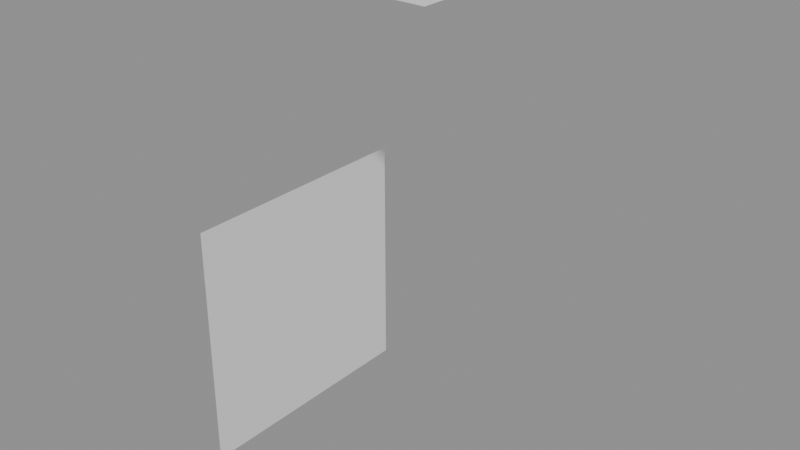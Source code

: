 # Source: f01260_input.blend  (saved by Blender 5.2.44; exported with 4.5.12 LTS)
import bpy
from mathutils import Matrix  # noqa: F401  (used for matrix-valued properties, if any)

bpy.ops.wm.read_factory_settings(use_empty=True)
scene = bpy.context.scene
scene.name = 'Scene'

# ---- meshes
me_m4_far_00mesh = bpy.data.meshes.new('M4_Far_00Mesh')
me_m4_far_00mesh.from_pydata([(1.0, 0.0, 0.0), (1.0, 0.0, 0.0625), (1.0, 0.0, 0.125), (1.0, 0.0, 0.1875), (1.0, 0.0, 0.25), (1.0, 0.0, 0.3125), (1.0, 0.0, 0.375), (1.0, 0.0, 0.4375), (1.0, 0.0, 0.5), (1.0, 0.0, 0.5625), (1.0, 0.0, 0.625), (1.0, 0.0, 0.6875), (1.0, 0.0, 0.75), (1.0, 0.0, 0.8125), (1.0, 0.0, 0.875), (1.0, 0.0, 0.9375), (1.0, 0.0, 1.0), (1.0, 0.0625, 0.0), (1.0, 0.0625, 0.0625), (1.0, 0.0625, 0.125), (1.0, 0.0625, 0.1875), (1.0, 0.0625, 0.25), (1.0, 0.0625, 0.3125), (1.0, 0.0625, 0.375), (1.0, 0.0625, 0.4375), (1.0, 0.0625, 0.5), (1.0, 0.0625, 0.5625), (1.0, 0.0625, 0.625), (1.0, 0.0625, 0.6875), (1.0, 0.0625, 0.75), (1.0, 0.0625, 0.8125), (1.0, 0.0625, 0.875), (1.0, 0.0625, 0.9375), (1.0, 0.0625, 1.0), (1.0, 0.125, 0.0), (1.0, 0.125, 0.0625), (1.0, 0.125, 0.125), (1.0, 0.125, 0.1875), (1.0, 0.125, 0.25), (1.0, 0.125, 0.3125), (1.0, 0.125, 0.375), (1.0, 0.125, 0.4375), (1.0, 0.125, 0.5), (1.0, 0.125, 0.5625), (1.0, 0.125, 0.625), (1.0, 0.125, 0.6875), (1.0, 0.125, 0.75), (1.0, 0.125, 0.8125), (1.0, 0.125, 0.875), (1.0, 0.125, 0.9375), (1.0, 0.125, 1.0), (1.0, 0.1875, 0.0), (1.0, 0.1875, 0.0625), (1.0, 0.1875, 0.125), (1.0, 0.1875, 0.1875), (1.0, 0.1875, 0.25), (1.0, 0.1875, 0.3125), (1.0, 0.1875, 0.375), (1.0, 0.1875, 0.4375), (1.0, 0.1875, 0.5), (1.0, 0.1875, 0.5625), (1.0, 0.1875, 0.625), (1.0, 0.1875, 0.6875), (1.0, 0.1875, 0.75), (1.0, 0.1875, 0.8125), (1.0, 0.1875, 0.875), (1.0, 0.1875, 0.9375), (1.0, 0.1875, 1.0), (1.0, 0.25, 0.0), (1.0, 0.25, 0.0625), (1.0, 0.25, 0.125), (1.0, 0.25, 0.1875), (1.0, 0.25, 0.25), (1.0, 0.25, 0.3125), (1.0, 0.25, 0.375), (1.0, 0.25, 0.4375), (1.0, 0.25, 0.5), (1.0, 0.25, 0.5625), (1.0, 0.25, 0.625), (1.0, 0.25, 0.6875), (1.0, 0.25, 0.75), (1.0, 0.25, 0.8125), (1.0, 0.25, 0.875), (1.0, 0.25, 0.9375), (1.0, 0.25, 1.0), (1.0, 0.3125, 0.0), (1.0, 0.3125, 0.0625), (1.0, 0.3125, 0.125), (1.0, 0.3125, 0.1875), (1.0, 0.3125, 0.25), (1.0, 0.3125, 0.3125), (1.0, 0.3125, 0.375), (1.0, 0.3125, 0.4375), (1.0, 0.3125, 0.5), (1.0, 0.3125, 0.5625), (1.0, 0.3125, 0.625), (1.0, 0.3125, 0.6875), (1.0, 0.3125, 0.75), (1.0, 0.3125, 0.8125), (1.0, 0.3125, 0.875), (1.0, 0.3125, 0.9375), (1.0, 0.3125, 1.0), (1.0, 0.375, 0.0), (1.0, 0.375, 0.0625), (1.0, 0.375, 0.125), (1.0, 0.375, 0.1875), (1.0, 0.375, 0.25), (1.0, 0.375, 0.3125), (1.0, 0.375, 0.375), (1.0, 0.375, 0.4375), (1.0, 0.375, 0.5), (1.0, 0.375, 0.5625), (1.0, 0.375, 0.625), (1.0, 0.375, 0.6875), (1.0, 0.375, 0.75), (1.0, 0.375, 0.8125), (1.0, 0.375, 0.875), (1.0, 0.375, 0.9375), (1.0, 0.375, 1.0), (1.0, 0.4375, 0.0), (1.0, 0.4375, 0.0625), (1.0, 0.4375, 0.125), (1.0, 0.4375, 0.1875), (1.0, 0.4375, 0.25), (1.0, 0.4375, 0.3125), (1.0, 0.4375, 0.375), (1.0, 0.4375, 0.4375), (1.0, 0.4375, 0.5), (1.0, 0.4375, 0.5625), (1.0, 0.4375, 0.625), (1.0, 0.4375, 0.6875), (1.0, 0.4375, 0.75), (1.0, 0.4375, 0.8125), (1.0, 0.4375, 0.875), (1.0, 0.4375, 0.9375), (1.0, 0.4375, 1.0), (1.0, 0.5, 0.0), (1.0, 0.5, 0.0625), (1.0, 0.5, 0.125), (1.0, 0.5, 0.1875), (1.0, 0.5, 0.25), (1.0, 0.5, 0.3125), (1.0, 0.5, 0.375), (1.0, 0.5, 0.4375), (1.0, 0.5, 0.5), (1.0, 0.5, 0.5625), (1.0, 0.5, 0.625), (1.0, 0.5, 0.6875), (1.0, 0.5, 0.75), (1.0, 0.5, 0.8125), (1.0, 0.5, 0.875), (1.0, 0.5, 0.9375), (1.0, 0.5, 1.0), (1.0, 0.5625, 0.0), (1.0, 0.5625, 0.0625), (1.0, 0.5625, 0.125), (1.0, 0.5625, 0.1875), (1.0, 0.5625, 0.25), (1.0, 0.5625, 0.3125), (1.0, 0.5625, 0.375), (1.0, 0.5625, 0.4375), (1.0, 0.5625, 0.5), (1.0, 0.5625, 0.5625), (1.0, 0.5625, 0.625), (1.0, 0.5625, 0.6875), (1.0, 0.5625, 0.75), (1.0, 0.5625, 0.8125), (1.0, 0.5625, 0.875), (1.0, 0.5625, 0.9375), (1.0, 0.5625, 1.0), (1.0, 0.625, 0.0), (1.0, 0.625, 0.0625), (1.0, 0.625, 0.125), (1.0, 0.625, 0.1875), (1.0, 0.625, 0.25), (1.0, 0.625, 0.3125), (1.0, 0.625, 0.375), (1.0, 0.625, 0.4375), (1.0, 0.625, 0.5), (1.0, 0.625, 0.5625), (1.0, 0.625, 0.625), (1.0, 0.625, 0.6875), (1.0, 0.625, 0.75), (1.0, 0.625, 0.8125), (1.0, 0.625, 0.875), (1.0, 0.625, 0.9375), (1.0, 0.625, 1.0), (1.0, 0.6875, 0.0), (1.0, 0.6875, 0.0625), (1.0, 0.6875, 0.125), (1.0, 0.6875, 0.1875), (1.0, 0.6875, 0.25), (1.0, 0.6875, 0.3125), (1.0, 0.6875, 0.375), (1.0, 0.6875, 0.4375), (1.0, 0.6875, 0.5), (1.0, 0.6875, 0.5625), (1.0, 0.6875, 0.625), (1.0, 0.6875, 0.6875), (1.0, 0.6875, 0.75), (1.0, 0.6875, 0.8125), (1.0, 0.6875, 0.875), (1.0, 0.6875, 0.9375), (1.0, 0.6875, 1.0), (1.0, 0.75, 0.0), (1.0, 0.75, 0.0625), (1.0, 0.75, 0.125), (1.0, 0.75, 0.1875), (1.0, 0.75, 0.25), (1.0, 0.75, 0.3125), (1.0, 0.75, 0.375), (1.0, 0.75, 0.4375), (1.0, 0.75, 0.5), (1.0, 0.75, 0.5625), (1.0, 0.75, 0.625), (1.0, 0.75, 0.6875), (1.0, 0.75, 0.75), (1.0, 0.75, 0.8125), (1.0, 0.75, 0.875), (1.0, 0.75, 0.9375), (1.0, 0.75, 1.0), (1.0, 0.8125, 0.0), (1.0, 0.8125, 0.0625), (1.0, 0.8125, 0.125), (1.0, 0.8125, 0.1875), (1.0, 0.8125, 0.25), (1.0, 0.8125, 0.3125), (1.0, 0.8125, 0.375), (1.0, 0.8125, 0.4375), (1.0, 0.8125, 0.5), (1.0, 0.8125, 0.5625), (1.0, 0.8125, 0.625), (1.0, 0.8125, 0.6875), (1.0, 0.8125, 0.75), (1.0, 0.8125, 0.8125), (1.0, 0.8125, 0.875), (1.0, 0.8125, 0.9375), (1.0, 0.8125, 1.0), (1.0, 0.875, 0.0), (1.0, 0.875, 0.0625), (1.0, 0.875, 0.125), (1.0, 0.875, 0.1875), (1.0, 0.875, 0.25), (1.0, 0.875, 0.3125), (1.0, 0.875, 0.375), (1.0, 0.875, 0.4375), (1.0, 0.875, 0.5), (1.0, 0.875, 0.5625), (1.0, 0.875, 0.625), (1.0, 0.875, 0.6875), (1.0, 0.875, 0.75), (1.0, 0.875, 0.8125), (1.0, 0.875, 0.875), (1.0, 0.875, 0.9375), (1.0, 0.875, 1.0), (1.0, 0.9375, 0.0), (1.0, 0.9375, 0.0625), (1.0, 0.9375, 0.125), (1.0, 0.9375, 0.1875), (1.0, 0.9375, 0.25), (1.0, 0.9375, 0.3125), (1.0, 0.9375, 0.375), (1.0, 0.9375, 0.4375), (1.0, 0.9375, 0.5), (1.0, 0.9375, 0.5625), (1.0, 0.9375, 0.625), (1.0, 0.9375, 0.6875), (1.0, 0.9375, 0.75), (1.0, 0.9375, 0.8125), (1.0, 0.9375, 0.875), (1.0, 0.9375, 0.9375), (1.0, 0.9375, 1.0), (1.0, 1.0, 0.0), (1.0, 1.0, 0.0625), (1.0, 1.0, 0.125), (1.0, 1.0, 0.1875), (1.0, 1.0, 0.25), (1.0, 1.0, 0.3125), (1.0, 1.0, 0.375), (1.0, 1.0, 0.4375), (1.0, 1.0, 0.5), (1.0, 1.0, 0.5625), (1.0, 1.0, 0.625), (1.0, 1.0, 0.6875), (1.0, 1.0, 0.75), (1.0, 1.0, 0.8125), (1.0, 1.0, 0.875), (1.0, 1.0, 0.9375), (1.0, 1.0, 1.0), (1.0, 0.0, 2.0), (2.0, 0.0, 2.0), (2.0, 1.0, 2.0), (1.0, 1.0, 2.0)], [], [(0, 1, 18), (0, 18, 17), (1, 2, 19), (1, 19, 18), (2, 3, 20), (2, 20, 19), (3, 4, 21), (3, 21, 20), (4, 5, 22), (4, 22, 21), (5, 6, 23), (5, 23, 22), (6, 7, 24), (6, 24, 23), (7, 8, 25), (7, 25, 24), (8, 9, 26), (8, 26, 25), (9, 10, 27), (9, 27, 26), (10, 11, 28), (10, 28, 27), (11, 12, 29), (11, 29, 28), (12, 13, 30), (12, 30, 29), (13, 14, 31), (13, 31, 30), (14, 15, 32), (14, 32, 31), (15, 16, 33), (15, 33, 32), (17, 18, 35), (17, 35, 34), (18, 19, 36), (18, 36, 35), (19, 20, 37), (19, 37, 36), (20, 21, 38), (20, 38, 37), (21, 22, 39), (21, 39, 38), (22, 23, 40), (22, 40, 39), (23, 24, 41), (23, 41, 40), (24, 25, 42), (24, 42, 41), (25, 26, 43), (25, 43, 42), (26, 27, 44), (26, 44, 43), (27, 28, 45), (27, 45, 44), (28, 29, 46), (28, 46, 45), (29, 30, 47), (29, 47, 46), (30, 31, 48), (30, 48, 47), (31, 32, 49), (31, 49, 48), (32, 33, 50), (32, 50, 49), (34, 35, 52), (34, 52, 51), (35, 36, 53), (35, 53, 52), (36, 37, 54), (36, 54, 53), (37, 38, 55), (37, 55, 54), (38, 39, 56), (38, 56, 55), (39, 40, 57), (39, 57, 56), (40, 41, 58), (40, 58, 57), (41, 42, 59), (41, 59, 58), (42, 43, 60), (42, 60, 59), (43, 44, 61), (43, 61, 60), (44, 45, 62), (44, 62, 61), (45, 46, 63), (45, 63, 62), (46, 47, 64), (46, 64, 63), (47, 48, 65), (47, 65, 64), (48, 49, 66), (48, 66, 65), (49, 50, 67), (49, 67, 66), (51, 52, 69), (51, 69, 68), (52, 53, 70), (52, 70, 69), (53, 54, 71), (53, 71, 70), (54, 55, 72), (54, 72, 71), (55, 56, 73), (55, 73, 72), (56, 57, 74), (56, 74, 73), (57, 58, 75), (57, 75, 74), (58, 59, 76), (58, 76, 75), (59, 60, 77), (59, 77, 76), (60, 61, 78), (60, 78, 77), (61, 62, 79), (61, 79, 78), (62, 63, 80), (62, 80, 79), (63, 64, 81), (63, 81, 80), (64, 65, 82), (64, 82, 81), (65, 66, 83), (65, 83, 82), (66, 67, 84), (66, 84, 83), (68, 69, 86), (68, 86, 85), (69, 70, 87), (69, 87, 86), (70, 71, 88), (70, 88, 87), (71, 72, 89), (71, 89, 88), (72, 73, 90), (72, 90, 89), (73, 74, 91), (73, 91, 90), (74, 75, 92), (74, 92, 91), (75, 76, 93), (75, 93, 92), (76, 77, 94), (76, 94, 93), (77, 78, 95), (77, 95, 94), (78, 79, 96), (78, 96, 95), (79, 80, 97), (79, 97, 96), (80, 81, 98), (80, 98, 97), (81, 82, 99), (81, 99, 98), (82, 83, 100), (82, 100, 99), (83, 84, 101), (83, 101, 100), (85, 86, 103), (85, 103, 102), (86, 87, 104), (86, 104, 103), (87, 88, 105), (87, 105, 104), (88, 89, 106), (88, 106, 105), (89, 90, 107), (89, 107, 106), (90, 91, 108), (90, 108, 107), (91, 92, 109), (91, 109, 108), (92, 93, 110), (92, 110, 109), (93, 94, 111), (93, 111, 110), (94, 95, 112), (94, 112, 111), (95, 96, 113), (95, 113, 112), (96, 97, 114), (96, 114, 113), (97, 98, 115), (97, 115, 114), (98, 99, 116), (98, 116, 115), (99, 100, 117), (99, 117, 116), (100, 101, 118), (100, 118, 117), (102, 103, 120), (102, 120, 119), (103, 104, 121), (103, 121, 120), (104, 105, 122), (104, 122, 121), (105, 106, 123), (105, 123, 122), (106, 107, 124), (106, 124, 123), (107, 108, 125), (107, 125, 124), (108, 109, 126), (108, 126, 125), (109, 110, 127), (109, 127, 126), (110, 111, 128), (110, 128, 127), (111, 112, 129), (111, 129, 128), (112, 113, 130), (112, 130, 129), (113, 114, 131), (113, 131, 130), (114, 115, 132), (114, 132, 131), (115, 116, 133), (115, 133, 132), (116, 117, 134), (116, 134, 133), (117, 118, 135), (117, 135, 134), (119, 120, 137), (119, 137, 136), (120, 121, 138), (120, 138, 137), (121, 122, 139), (121, 139, 138), (122, 123, 140), (122, 140, 139), (123, 124, 141), (123, 141, 140), (124, 125, 142), (124, 142, 141), (125, 126, 143), (125, 143, 142), (126, 127, 144), (126, 144, 143), (127, 128, 145), (127, 145, 144), (128, 129, 146), (128, 146, 145), (129, 130, 147), (129, 147, 146), (130, 131, 148), (130, 148, 147), (131, 132, 149), (131, 149, 148), (132, 133, 150), (132, 150, 149), (133, 134, 151), (133, 151, 150), (134, 135, 152), (134, 152, 151), (136, 137, 154), (136, 154, 153), (137, 138, 155), (137, 155, 154), (138, 139, 156), (138, 156, 155), (139, 140, 157), (139, 157, 156), (140, 141, 158), (140, 158, 157), (141, 142, 159), (141, 159, 158), (142, 143, 160), (142, 160, 159), (143, 144, 161), (143, 161, 160), (144, 145, 162), (144, 162, 161), (145, 146, 163), (145, 163, 162), (146, 147, 164), (146, 164, 163), (147, 148, 165), (147, 165, 164), (148, 149, 166), (148, 166, 165), (149, 150, 167), (149, 167, 166), (150, 151, 168), (150, 168, 167), (151, 152, 169), (151, 169, 168), (153, 154, 171), (153, 171, 170), (154, 155, 172), (154, 172, 171), (155, 156, 173), (155, 173, 172), (156, 157, 174), (156, 174, 173), (157, 158, 175), (157, 175, 174), (158, 159, 176), (158, 176, 175), (159, 160, 177), (159, 177, 176), (160, 161, 178), (160, 178, 177), (161, 162, 179), (161, 179, 178), (162, 163, 180), (162, 180, 179), (163, 164, 181), (163, 181, 180), (164, 165, 182), (164, 182, 181), (165, 166, 183), (165, 183, 182), (166, 167, 184), (166, 184, 183), (167, 168, 185), (167, 185, 184), (168, 169, 186), (168, 186, 185), (170, 171, 188), (170, 188, 187), (171, 172, 189), (171, 189, 188), (172, 173, 190), (172, 190, 189), (173, 174, 191), (173, 191, 190), (174, 175, 192), (174, 192, 191), (175, 176, 193), (175, 193, 192), (176, 177, 194), (176, 194, 193), (177, 178, 195), (177, 195, 194), (178, 179, 196), (178, 196, 195), (179, 180, 197), (179, 197, 196), (180, 181, 198), (180, 198, 197), (181, 182, 199), (181, 199, 198), (182, 183, 200), (182, 200, 199), (183, 184, 201), (183, 201, 200), (184, 185, 202), (184, 202, 201), (185, 186, 203), (185, 203, 202), (187, 188, 205), (187, 205, 204), (188, 189, 206), (188, 206, 205), (189, 190, 207), (189, 207, 206), (190, 191, 208), (190, 208, 207), (191, 192, 209), (191, 209, 208), (192, 193, 210), (192, 210, 209), (193, 194, 211), (193, 211, 210), (194, 195, 212), (194, 212, 211), (195, 196, 213), (195, 213, 212), (196, 197, 214), (196, 214, 213), (197, 198, 215), (197, 215, 214), (198, 199, 216), (198, 216, 215), (199, 200, 217), (199, 217, 216), (200, 201, 218), (200, 218, 217), (201, 202, 219), (201, 219, 218), (202, 203, 220), (202, 220, 219), (204, 205, 222), (204, 222, 221), (205, 206, 223), (205, 223, 222), (206, 207, 224), (206, 224, 223), (207, 208, 225), (207, 225, 224), (208, 209, 226), (208, 226, 225), (209, 210, 227), (209, 227, 226), (210, 211, 228), (210, 228, 227), (211, 212, 229), (211, 229, 228), (212, 213, 230), (212, 230, 229), (213, 214, 231), (213, 231, 230), (214, 215, 232), (214, 232, 231), (215, 216, 233), (215, 233, 232), (216, 217, 234), (216, 234, 233), (217, 218, 235), (217, 235, 234), (218, 219, 236), (218, 236, 235), (219, 220, 237), (219, 237, 236), (221, 222, 239), (221, 239, 238), (222, 223, 240), (222, 240, 239), (223, 224, 241), (223, 241, 240), (224, 225, 242), (224, 242, 241), (225, 226, 243), (225, 243, 242), (226, 227, 244), (226, 244, 243), (227, 228, 245), (227, 245, 244), (228, 229, 246), (228, 246, 245), (229, 230, 247), (229, 247, 246), (230, 231, 248), (230, 248, 247), (231, 232, 249), (231, 249, 248), (232, 233, 250), (232, 250, 249), (233, 234, 251), (233, 251, 250), (234, 235, 252), (234, 252, 251), (235, 236, 253), (235, 253, 252), (236, 237, 254), (236, 254, 253), (238, 239, 256), (238, 256, 255), (239, 240, 257), (239, 257, 256), (240, 241, 258), (240, 258, 257), (241, 242, 259), (241, 259, 258), (242, 243, 260), (242, 260, 259), (243, 244, 261), (243, 261, 260), (244, 245, 262), (244, 262, 261), (245, 246, 263), (245, 263, 262), (246, 247, 264), (246, 264, 263), (247, 248, 265), (247, 265, 264), (248, 249, 266), (248, 266, 265), (249, 250, 267), (249, 267, 266), (250, 251, 268), (250, 268, 267), (251, 252, 269), (251, 269, 268), (252, 253, 270), (252, 270, 269), (253, 254, 271), (253, 271, 270), (255, 256, 273), (255, 273, 272), (256, 257, 274), (256, 274, 273), (257, 258, 275), (257, 275, 274), (258, 259, 276), (258, 276, 275), (259, 260, 277), (259, 277, 276), (260, 261, 278), (260, 278, 277), (261, 262, 279), (261, 279, 278), (262, 263, 280), (262, 280, 279), (263, 264, 281), (263, 281, 280), (264, 265, 282), (264, 282, 281), (265, 266, 283), (265, 283, 282), (266, 267, 284), (266, 284, 283), (267, 268, 285), (267, 285, 284), (268, 269, 286), (268, 286, 285), (269, 270, 287), (269, 287, 286), (270, 271, 288), (270, 288, 287), (289, 290, 291), (289, 291, 292)])
me_m4_far_00mesh.update()

# ---- objects
ob_m4_far_00 = bpy.data.objects.new('M4_Far_00', me_m4_far_00mesh)

# ---- transforms, parenting, visibility, modifiers, constraints
ob_m4_far_00.location = (0.0, 0.0, 0.0)

# ---- collection membership
scene.collection.objects.link(ob_m4_far_00)

# ---- scene / render settings (as saved in the file)
scene.frame_start = 1; scene.frame_end = 250; scene.frame_set(1)
scene.render.engine = 'BLENDER_EEVEE_NEXT'
scene.render.bake_bias = 0.0
scene.render.bake_samples = 0
scene.render.compositor_device = 'GPU'
scene.eevee.use_volume_custom_range = False
scene.eevee.fast_gi_thickness_near = 0.1
scene.eevee.fast_gi_thickness_far = 0.0
scene.eevee.ray_tracing_options.screen_trace_thickness = 0.1
bpy.context.view_layer.update()

# ---- added for rendering (the .blend has no active camera and no usable light): camera, sun + grey world if the file has none
cam_auto = bpy.data.cameras.new('AutoCamera')
cam_auto.lens = 50.0
cam_auto.sensor_width = 36.0
cam_auto.clip_end = 1000.0
ob_auto_camera = bpy.data.objects.new('AutoCamera', cam_auto)
scene.collection.objects.link(ob_auto_camera)
ob_auto_camera.location = (3.76633, -2.21959, 2.81306)
ob_auto_camera.rotation_euler = (1.09748, -7.21219e-08, 0.694738)
scene.camera = ob_auto_camera
light_auto_sun = bpy.data.lights.new('AutoSun', 'SUN')
light_auto_sun.energy = 3.0
light_auto_sun.angle = 0.0523599
ob_auto_sun = bpy.data.objects.new('AutoSun', light_auto_sun)
scene.collection.objects.link(ob_auto_sun)
ob_auto_sun.rotation_euler = (0.872665, 0.174533, 0.523599)
if scene.world is None:
    world_auto = bpy.data.worlds.new('AutoWorld')
    world_auto.color = (0.3, 0.3, 0.3)
    scene.world = world_auto
bpy.context.view_layer.update()
